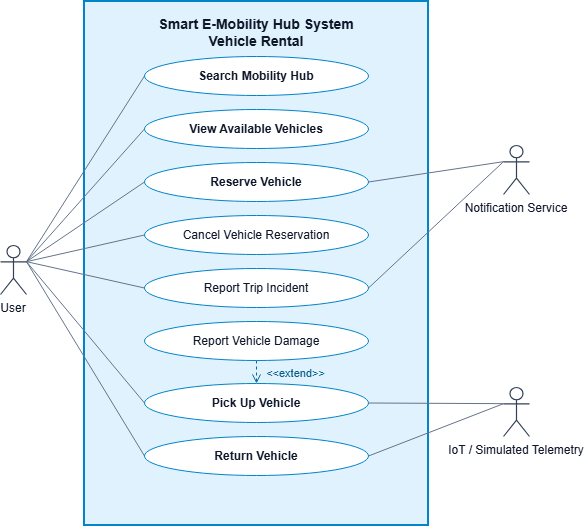

The diagram above was exported from draw.io. Its source (the exported page's mxGraphModel, read from the mxfile embedded in the PNG):
<mxGraphModel dx="1051" dy="568" grid="1" gridSize="10" guides="1" tooltips="1" connect="1" arrows="1" fold="1" page="0" pageScale="1" pageWidth="654" pageHeight="568" background="#ffffff" math="0" shadow="0">
  <root>
    <mxCell id="0" />
    <mxCell id="1" parent="0" />
    <mxCell id="sys_boundary" parent="1" style="rounded=0;whiteSpace=wrap;html=0;verticalAlign=top;spacingTop=8;fontFamily=Arial;fontSize=14;fontStyle=1;fontColor=#0f172a;fillColor=#e0f2fe;strokeColor=#0284c7;strokeWidth=2;pointerEvents=0;" value="Smart E-Mobility Hub System&#10;Vehicle Rental" vertex="1">
      <mxGeometry height="524" width="344" x="120" y="20" as="geometry" />
    </mxCell>
    <mxCell id="assoc_UC01" edge="1" parent="1" source="actor_user" style="edgeStyle=none;noEdgeStyle=1;rounded=0;html=0;strokeWidth=1;exitPerimeter=0;entryPerimeter=0;strokeColor=#64748b;endArrow=none;exitX=1;exitY=0.33;entryX=0;entryY=0.5;" target="uc_UC01" value="">
      <mxGeometry relative="1" as="geometry" />
    </mxCell>
    <mxCell id="assoc_UC02" edge="1" parent="1" source="actor_user" style="edgeStyle=none;noEdgeStyle=1;rounded=0;html=0;strokeWidth=1;exitPerimeter=0;entryPerimeter=0;strokeColor=#64748b;endArrow=none;exitX=1;exitY=0.33;entryX=0;entryY=0.5;" target="uc_UC02" value="">
      <mxGeometry relative="1" as="geometry" />
    </mxCell>
    <mxCell id="assoc_UC03" edge="1" parent="1" source="actor_user" style="edgeStyle=none;noEdgeStyle=1;rounded=0;html=0;strokeWidth=1;exitPerimeter=0;entryPerimeter=0;strokeColor=#64748b;endArrow=none;exitX=1;exitY=0.33;entryX=0;entryY=0.5;" target="uc_UC03" value="">
      <mxGeometry relative="1" as="geometry" />
    </mxCell>
    <mxCell id="assoc_uc_UC03_uc_cancel" edge="1" parent="1" source="actor_user" style="edgeStyle=none;noEdgeStyle=1;rounded=0;html=0;strokeWidth=1;exitPerimeter=0;entryPerimeter=0;strokeColor=#64748b;endArrow=none;exitX=1;exitY=0.33;entryX=0;entryY=0.5;" target="uc_UC03_uc_cancel" value="">
      <mxGeometry relative="1" as="geometry" />
    </mxCell>
    <mxCell id="assoc_UC04" edge="1" parent="1" source="actor_user" style="edgeStyle=none;noEdgeStyle=1;rounded=0;html=0;strokeWidth=1;exitPerimeter=0;entryPerimeter=0;strokeColor=#64748b;endArrow=none;exitX=1;exitY=0.33;entryX=0;entryY=0.5;" target="uc_UC04" value="">
      <mxGeometry relative="1" as="geometry" />
    </mxCell>
    <mxCell id="extend_uc_UC04_uc_ext" edge="1" parent="1" source="uc_UC04_uc_ext" style="edgeStyle=none;noEdgeStyle=1;rounded=0;html=0;strokeWidth=1;exitPerimeter=0;entryPerimeter=0;strokeColor=#0369a1;dashed=1;endArrow=open;endSize=7;endFill=0;exitX=0.5;exitY=1;entryX=0.5;entryY=0;" target="uc_UC04" value="">
      <mxGeometry relative="1" as="geometry" />
    </mxCell>
    <mxCell id="extend_uc_UC04_uc_ext_lbl" connectable="0" parent="extend_uc_UC04_uc_ext" style="edgeLabel;html=0;align=center;verticalAlign=middle;resizable=0;points=[];fontFamily=Arial;fontSize=11;fontColor=#075985;labelBackgroundColor=#e0f2fe;" value="&lt;&lt;extend&gt;&gt;" vertex="1">
      <mxGeometry relative="1" as="geometry">
        <mxPoint x="39" as="offset" />
      </mxGeometry>
    </mxCell>
    <mxCell id="assoc_UC05" edge="1" parent="1" source="actor_user" style="edgeStyle=none;noEdgeStyle=1;rounded=0;html=0;strokeWidth=1;exitPerimeter=0;entryPerimeter=0;strokeColor=#64748b;endArrow=none;exitX=1;exitY=0.33;entryX=0;entryY=0.5;" target="uc_UC05" value="">
      <mxGeometry relative="1" as="geometry" />
    </mxCell>
    <mxCell id="assoc_UC11A" edge="1" parent="1" source="actor_user" style="edgeStyle=none;noEdgeStyle=1;rounded=0;html=0;strokeWidth=1;exitPerimeter=0;entryPerimeter=0;strokeColor=#64748b;endArrow=none;exitX=1;exitY=0.33;entryX=0;entryY=0.5;" target="uc_UC11A" value="">
      <mxGeometry relative="1" as="geometry" />
    </mxCell>
    <mxCell id="telemetry_uc_UC04" edge="1" parent="1" source="uc_UC04" style="edgeStyle=none;noEdgeStyle=1;rounded=0;html=0;strokeWidth=1;exitPerimeter=0;entryPerimeter=0;strokeColor=#64748b;endArrow=none;exitX=1;exitY=0.5;entryX=0;entryY=0.33;" target="actor_telemetry">
      <mxGeometry relative="1" as="geometry" />
    </mxCell>
    <mxCell id="telemetry_uc_UC05" edge="1" parent="1" source="uc_UC05" style="edgeStyle=none;noEdgeStyle=1;rounded=0;html=0;strokeWidth=1;exitPerimeter=0;entryPerimeter=0;strokeColor=#64748b;endArrow=none;exitX=1;exitY=0.5;entryX=0;entryY=0.33;" target="actor_telemetry">
      <mxGeometry relative="1" as="geometry" />
    </mxCell>
    <mxCell id="notification_uc_UC03" edge="1" parent="1" source="uc_UC03" style="edgeStyle=none;noEdgeStyle=1;rounded=0;html=0;strokeWidth=1;exitPerimeter=0;entryPerimeter=0;strokeColor=#64748b;endArrow=none;exitX=1;exitY=0.5;entryX=0;entryY=0.33;" target="actor_notification">
      <mxGeometry relative="1" as="geometry" />
    </mxCell>
    <mxCell id="notification_uc_UC11A" edge="1" parent="1" source="uc_UC11A" style="edgeStyle=none;noEdgeStyle=1;rounded=0;html=0;strokeWidth=1;exitPerimeter=0;entryPerimeter=0;strokeColor=#64748b;endArrow=none;exitX=1;exitY=0.5;entryX=0;entryY=0.33;" target="actor_notification">
      <mxGeometry relative="1" as="geometry" />
    </mxCell>
    <mxCell id="uc_UC01" data-model-id="uc_UC01" parent="1" style="ellipse;whiteSpace=wrap;html=0;align=center;verticalAlign=middle;fontFamily=Arial;fontSize=12;fontColor=#0f172a;fillColor=#ffffff;strokeColor=#0284c7;strokeWidth=1;fontStyle=1;" value="Search Mobility Hub" vertex="1">
      <mxGeometry height="39" width="224" x="180" y="75" as="geometry" />
    </mxCell>
    <mxCell id="uc_UC02" data-model-id="uc_UC02" parent="1" style="ellipse;whiteSpace=wrap;html=0;align=center;verticalAlign=middle;fontFamily=Arial;fontSize=12;fontColor=#0f172a;fillColor=#ffffff;strokeColor=#0284c7;strokeWidth=1;fontStyle=1;" value="View Available Vehicles" vertex="1">
      <mxGeometry height="39" width="224" x="180" y="128" as="geometry" />
    </mxCell>
    <mxCell id="uc_UC03" data-model-id="uc_UC03" parent="1" style="ellipse;whiteSpace=wrap;html=0;align=center;verticalAlign=middle;fontFamily=Arial;fontSize=12;fontColor=#0f172a;fillColor=#ffffff;strokeColor=#0284c7;strokeWidth=1;fontStyle=1;" value="Reserve Vehicle" vertex="1">
      <mxGeometry height="39" width="224" x="180" y="181" as="geometry" />
    </mxCell>
    <mxCell id="uc_UC03_uc_cancel" data-model-id="uc_UC03_uc_cancel" parent="1" style="ellipse;whiteSpace=wrap;html=0;align=center;verticalAlign=middle;fontFamily=Arial;fontSize=12;fontColor=#0f172a;fillColor=#ffffff;strokeColor=#0284c7;strokeWidth=1;" value="Cancel Vehicle Reservation" vertex="1">
      <mxGeometry height="39" width="224" x="180" y="234" as="geometry" />
    </mxCell>
    <mxCell id="uc_UC04" data-model-id="uc_UC04" parent="1" style="ellipse;whiteSpace=wrap;html=0;align=center;verticalAlign=middle;fontFamily=Arial;fontSize=12;fontColor=#0f172a;fillColor=#ffffff;strokeColor=#0284c7;strokeWidth=1;fontStyle=1;" value="Pick Up Vehicle" vertex="1">
      <mxGeometry height="39" width="224" x="180" y="402" as="geometry" />
    </mxCell>
    <mxCell id="uc_UC04_uc_ext" data-model-id="uc_UC04_uc_ext" parent="1" style="ellipse;whiteSpace=wrap;html=0;align=center;verticalAlign=middle;fontFamily=Arial;fontSize=12;fontColor=#0f172a;fillColor=#ffffff;strokeColor=#0284c7;strokeWidth=1;" value="Report Vehicle Damage" vertex="1">
      <mxGeometry height="39" width="224" x="180" y="340" as="geometry" />
    </mxCell>
    <mxCell id="uc_UC05" data-model-id="uc_UC05" parent="1" style="ellipse;whiteSpace=wrap;html=0;align=center;verticalAlign=middle;fontFamily=Arial;fontSize=12;fontColor=#0f172a;fillColor=#ffffff;strokeColor=#0284c7;strokeWidth=1;fontStyle=1;" value="Return Vehicle" vertex="1">
      <mxGeometry height="39" width="224" x="180" y="455" as="geometry" />
    </mxCell>
    <mxCell id="uc_UC11A" data-model-id="uc_UC11A" parent="1" style="ellipse;whiteSpace=wrap;html=0;align=center;verticalAlign=middle;fontFamily=Arial;fontSize=12;fontColor=#0f172a;fillColor=#ffffff;strokeColor=#0284c7;strokeWidth=1;" value="Report Trip Incident" vertex="1">
      <mxGeometry height="39" width="224" x="180" y="287" as="geometry" />
    </mxCell>
    <mxCell id="actor_user" parent="1" style="shape=umlActor;verticalLabelPosition=bottom;verticalAlign=top;align=center;html=0;fontFamily=Arial;fontSize=12;fontColor=#0f172a;strokeColor=#334155;strokeWidth=1.2;" value="User" vertex="1">
      <mxGeometry height="49" width="26" x="36" y="264" as="geometry" />
    </mxCell>
    <mxCell id="actor_telemetry" parent="1" style="shape=umlActor;verticalLabelPosition=bottom;verticalAlign=top;align=center;html=0;fontFamily=Arial;fontSize=12;fontColor=#0f172a;strokeColor=#334155;strokeWidth=1.2;labelBackgroundColor=#ffffff;" value="IoT / Simulated Telemetry" vertex="1">
      <mxGeometry height="49" width="26" x="539" y="406" as="geometry" />
    </mxCell>
    <mxCell id="actor_notification" parent="1" style="shape=umlActor;verticalLabelPosition=bottom;verticalAlign=top;align=center;html=0;fontFamily=Arial;fontSize=12;fontColor=#0f172a;strokeColor=#334155;strokeWidth=1.2;labelBackgroundColor=#ffffff;" value="Notification Service" vertex="1">
      <mxGeometry height="49" width="26" x="539" y="164" as="geometry" />
    </mxCell>
  </root>
</mxGraphModel>